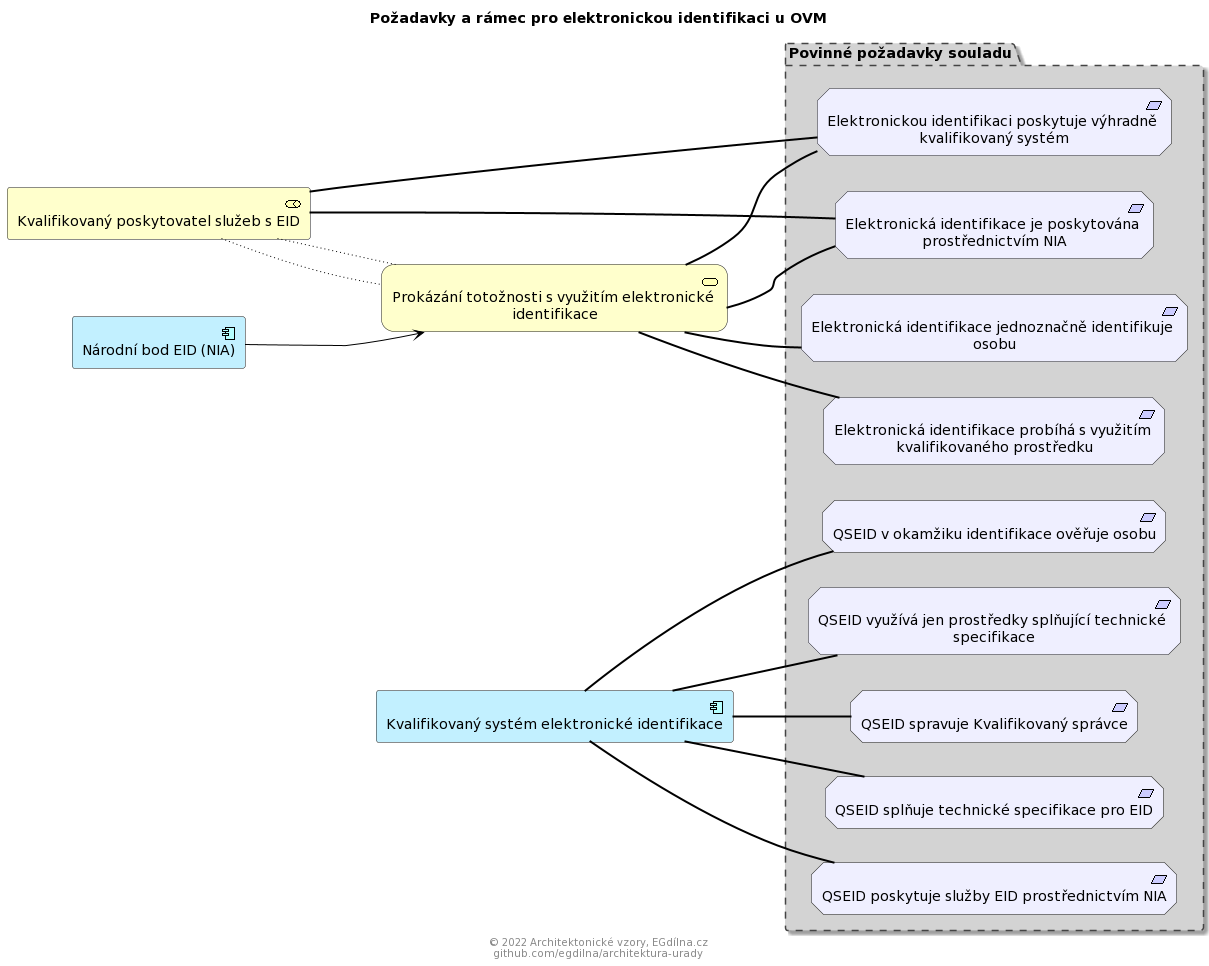

The diagram above was rendered by PlantUML. Its source (embedded in the PNG):
@startuml
!include <archimate/archimate>
left to right direction
title Požadavky a rámec pro elektronickou identifikaci u OVM
footer 
© 2022 Architektonické vzory, EGdílna.cz
github.com/egdilna/architektura-urady
end footer

Business_Role(qsep, "Kvalifikovaný poskytovatel služeb s EID") 
Business_Service(sluzbaeid, "Prokázání totožnosti s využitím elektronické identifikace") 
Application_Component(nia, "Národní bod EID (NIA)") 
Application_Component(qalsystemeid, "Kvalifikovaný systém elektronické identifikace") 
Grouping(g, "Povinné požadavky souladu") {
Motivation_Requirement(eidvsreqsouladu1, "Elektronickou identifikaci poskytuje výhradně kvalifikovaný systém") 
Motivation_Requirement(eidvsreqsouladu2, "Elektronická identifikace je poskytována prostřednictvím NIA") 
Motivation_Requirement(eidvsreqsouladu3, "Elektronická identifikace jednoznačně identifikuje osobu") 
Motivation_Requirement(eidvsreqsouladu4, "Elektronická identifikace probíhá s využitím kvalifikovaného prostředku") 
Motivation_Requirement(qseidreqsouladu1, "QSEID spravuje Kvalifikovaný správce") 
Motivation_Requirement(qseidreqsouladu2, "QSEID splňuje technické specifikace pro EID") 
Motivation_Requirement(qseidreqsouladu3, "QSEID poskytuje služby EID prostřednictvím NIA") 
Motivation_Requirement(qseidreqsouladu4, "QSEID v okamžiku identifikace ověřuje osobu") 
Motivation_Requirement(qseidreqsouladu5, "QSEID využívá jen prostředky splňující technické specifikace") 
Motivation_Requirement(eidvsreqsouladu1, "Elektronickou identifikaci poskytuje výhradně kvalifikovaný systém") 
Motivation_Requirement(eidvsreqsouladu2, "Elektronická identifikace je poskytována prostřednictvím NIA") 
}
Rel_Access(qsep, sluzbaeid)
Rel_Serving(nia, sluzbaeid)
Rel_Access(qsep, sluzbaeid)
Rel_Association(qsep, eidvsreqsouladu1)
Rel_Association(qsep, eidvsreqsouladu2)
Rel_Association(sluzbaeid, eidvsreqsouladu1)
Rel_Association(sluzbaeid, eidvsreqsouladu2)
Rel_Association(sluzbaeid, eidvsreqsouladu3)
Rel_Association(sluzbaeid, eidvsreqsouladu4)
Rel_Association(qalsystemeid, qseidreqsouladu1)
Rel_Association(qalsystemeid, qseidreqsouladu2)
Rel_Association(qalsystemeid, qseidreqsouladu3)
Rel_Association(qalsystemeid, qseidreqsouladu4)
Rel_Association(qalsystemeid, qseidreqsouladu5)
@enduml